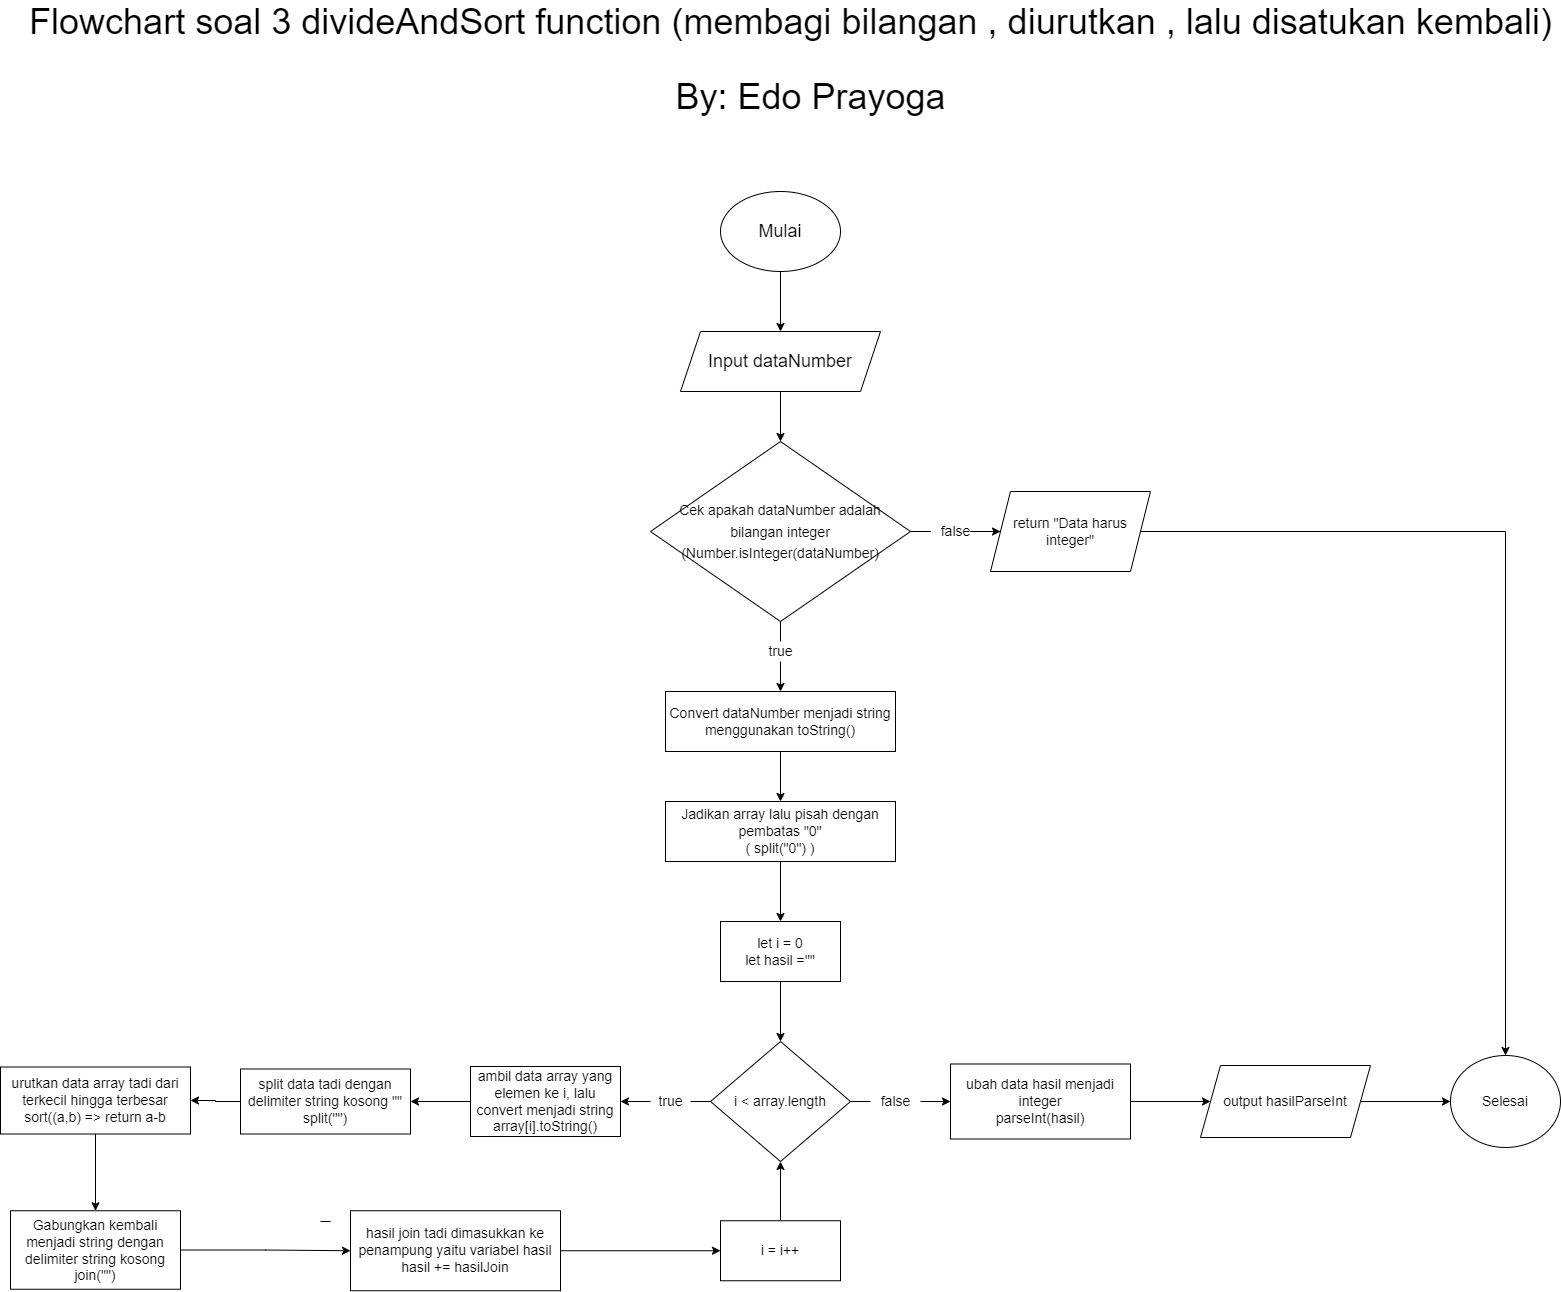

The diagram above was exported from draw.io. Its source (the exported page's mxGraphModel, read from the mxfile embedded in the PNG):
<mxGraphModel dx="9421" dy="2540" grid="1" gridSize="10" guides="1" tooltips="1" connect="1" arrows="1" fold="1" page="1" pageScale="1" pageWidth="4681" pageHeight="3300" math="0" shadow="0">
  <root>
    <mxCell id="0" />
    <mxCell id="1" parent="0" />
    <mxCell id="CmU2cQ4ZViltB90tyrcc-3" style="edgeStyle=orthogonalEdgeStyle;rounded=0;orthogonalLoop=1;jettySize=auto;html=1;exitX=0.5;exitY=1;exitDx=0;exitDy=0;entryX=0.5;entryY=0;entryDx=0;entryDy=0;fontSize=18;" edge="1" parent="1" source="CmU2cQ4ZViltB90tyrcc-1" target="CmU2cQ4ZViltB90tyrcc-2">
      <mxGeometry relative="1" as="geometry" />
    </mxCell>
    <mxCell id="CmU2cQ4ZViltB90tyrcc-1" value="&lt;font style=&quot;font-size: 18px&quot;&gt;Mulai&lt;/font&gt;" style="ellipse;whiteSpace=wrap;html=1;" vertex="1" parent="1">
      <mxGeometry x="60" y="260" width="120" height="80" as="geometry" />
    </mxCell>
    <mxCell id="CmU2cQ4ZViltB90tyrcc-6" style="edgeStyle=orthogonalEdgeStyle;rounded=0;orthogonalLoop=1;jettySize=auto;html=1;exitX=0.5;exitY=1;exitDx=0;exitDy=0;entryX=0.5;entryY=0;entryDx=0;entryDy=0;fontSize=14;" edge="1" parent="1" source="CmU2cQ4ZViltB90tyrcc-2" target="CmU2cQ4ZViltB90tyrcc-4">
      <mxGeometry relative="1" as="geometry" />
    </mxCell>
    <mxCell id="CmU2cQ4ZViltB90tyrcc-2" value="Input dataNumber" style="shape=parallelogram;perimeter=parallelogramPerimeter;whiteSpace=wrap;html=1;fixedSize=1;fontSize=18;" vertex="1" parent="1">
      <mxGeometry x="20" y="400" width="200" height="60" as="geometry" />
    </mxCell>
    <mxCell id="CmU2cQ4ZViltB90tyrcc-11" style="edgeStyle=orthogonalEdgeStyle;rounded=0;orthogonalLoop=1;jettySize=auto;html=1;exitX=1;exitY=0.5;exitDx=0;exitDy=0;fontSize=14;startArrow=none;" edge="1" parent="1" source="CmU2cQ4ZViltB90tyrcc-12" target="CmU2cQ4ZViltB90tyrcc-10">
      <mxGeometry relative="1" as="geometry" />
    </mxCell>
    <mxCell id="CmU2cQ4ZViltB90tyrcc-14" style="edgeStyle=orthogonalEdgeStyle;rounded=0;orthogonalLoop=1;jettySize=auto;html=1;exitX=0.5;exitY=1;exitDx=0;exitDy=0;entryX=0.5;entryY=0;entryDx=0;entryDy=0;fontSize=14;startArrow=none;" edge="1" parent="1" source="CmU2cQ4ZViltB90tyrcc-15" target="CmU2cQ4ZViltB90tyrcc-7">
      <mxGeometry relative="1" as="geometry" />
    </mxCell>
    <mxCell id="CmU2cQ4ZViltB90tyrcc-4" value="&lt;font style=&quot;font-size: 14px&quot;&gt;Cek apakah dataNumber adalah bilangan integer (Number.isInteger(dataNumber)&lt;/font&gt;" style="rhombus;whiteSpace=wrap;html=1;fontSize=18;" vertex="1" parent="1">
      <mxGeometry x="-10" y="510" width="260" height="180" as="geometry" />
    </mxCell>
    <mxCell id="CmU2cQ4ZViltB90tyrcc-19" style="edgeStyle=orthogonalEdgeStyle;rounded=0;orthogonalLoop=1;jettySize=auto;html=1;exitX=0.5;exitY=1;exitDx=0;exitDy=0;fontSize=14;" edge="1" parent="1" source="CmU2cQ4ZViltB90tyrcc-7" target="CmU2cQ4ZViltB90tyrcc-18">
      <mxGeometry relative="1" as="geometry" />
    </mxCell>
    <mxCell id="CmU2cQ4ZViltB90tyrcc-7" value="Convert dataNumber menjadi string menggunakan toString()" style="rounded=0;whiteSpace=wrap;html=1;fontSize=14;" vertex="1" parent="1">
      <mxGeometry x="5" y="760" width="230" height="60" as="geometry" />
    </mxCell>
    <mxCell id="CmU2cQ4ZViltB90tyrcc-55" style="edgeStyle=orthogonalEdgeStyle;rounded=0;orthogonalLoop=1;jettySize=auto;html=1;exitX=1;exitY=0.5;exitDx=0;exitDy=0;entryX=0.5;entryY=0;entryDx=0;entryDy=0;fontSize=14;" edge="1" parent="1" source="CmU2cQ4ZViltB90tyrcc-10" target="CmU2cQ4ZViltB90tyrcc-53">
      <mxGeometry relative="1" as="geometry" />
    </mxCell>
    <mxCell id="CmU2cQ4ZViltB90tyrcc-10" value="return &quot;Data harus integer&quot;" style="shape=parallelogram;perimeter=parallelogramPerimeter;whiteSpace=wrap;html=1;fixedSize=1;fontSize=14;" vertex="1" parent="1">
      <mxGeometry x="330" y="560" width="160" height="80" as="geometry" />
    </mxCell>
    <mxCell id="CmU2cQ4ZViltB90tyrcc-12" value="false" style="text;html=1;align=center;verticalAlign=middle;resizable=0;points=[];autosize=1;strokeColor=none;fillColor=none;fontSize=14;" vertex="1" parent="1">
      <mxGeometry x="270" y="590" width="50" height="20" as="geometry" />
    </mxCell>
    <mxCell id="CmU2cQ4ZViltB90tyrcc-13" value="" style="edgeStyle=orthogonalEdgeStyle;rounded=0;orthogonalLoop=1;jettySize=auto;html=1;exitX=1;exitY=0.5;exitDx=0;exitDy=0;fontSize=14;endArrow=none;" edge="1" parent="1" source="CmU2cQ4ZViltB90tyrcc-4" target="CmU2cQ4ZViltB90tyrcc-12">
      <mxGeometry relative="1" as="geometry">
        <mxPoint x="250" y="600" as="sourcePoint" />
        <mxPoint x="340" y="600" as="targetPoint" />
      </mxGeometry>
    </mxCell>
    <mxCell id="CmU2cQ4ZViltB90tyrcc-15" value="true" style="text;html=1;align=center;verticalAlign=middle;resizable=0;points=[];autosize=1;strokeColor=none;fillColor=none;fontSize=14;" vertex="1" parent="1">
      <mxGeometry x="100" y="710" width="40" height="20" as="geometry" />
    </mxCell>
    <mxCell id="CmU2cQ4ZViltB90tyrcc-16" value="" style="edgeStyle=orthogonalEdgeStyle;rounded=0;orthogonalLoop=1;jettySize=auto;html=1;exitX=0.5;exitY=1;exitDx=0;exitDy=0;entryX=0.5;entryY=0;entryDx=0;entryDy=0;fontSize=14;endArrow=none;" edge="1" parent="1" source="CmU2cQ4ZViltB90tyrcc-4" target="CmU2cQ4ZViltB90tyrcc-15">
      <mxGeometry relative="1" as="geometry">
        <mxPoint x="120" y="690" as="sourcePoint" />
        <mxPoint x="120" y="760" as="targetPoint" />
      </mxGeometry>
    </mxCell>
    <mxCell id="CmU2cQ4ZViltB90tyrcc-21" style="edgeStyle=orthogonalEdgeStyle;rounded=0;orthogonalLoop=1;jettySize=auto;html=1;exitX=0.5;exitY=1;exitDx=0;exitDy=0;entryX=0.5;entryY=0;entryDx=0;entryDy=0;fontSize=14;" edge="1" parent="1" source="CmU2cQ4ZViltB90tyrcc-18" target="CmU2cQ4ZViltB90tyrcc-20">
      <mxGeometry relative="1" as="geometry" />
    </mxCell>
    <mxCell id="CmU2cQ4ZViltB90tyrcc-18" value="Jadikan array lalu pisah dengan pembatas &quot;0&quot;&lt;br&gt;( split(&quot;0&quot;) )" style="rounded=0;whiteSpace=wrap;html=1;fontSize=14;" vertex="1" parent="1">
      <mxGeometry x="5" y="870" width="230" height="60" as="geometry" />
    </mxCell>
    <mxCell id="CmU2cQ4ZViltB90tyrcc-23" style="edgeStyle=orthogonalEdgeStyle;rounded=0;orthogonalLoop=1;jettySize=auto;html=1;exitX=0.5;exitY=1;exitDx=0;exitDy=0;entryX=0.5;entryY=0;entryDx=0;entryDy=0;fontSize=14;" edge="1" parent="1" source="CmU2cQ4ZViltB90tyrcc-20" target="CmU2cQ4ZViltB90tyrcc-22">
      <mxGeometry relative="1" as="geometry" />
    </mxCell>
    <mxCell id="CmU2cQ4ZViltB90tyrcc-20" value="let i = 0&lt;br&gt;let hasil =&quot;&quot;" style="rounded=0;whiteSpace=wrap;html=1;fontSize=14;" vertex="1" parent="1">
      <mxGeometry x="60" y="990" width="120" height="60" as="geometry" />
    </mxCell>
    <mxCell id="CmU2cQ4ZViltB90tyrcc-25" style="edgeStyle=orthogonalEdgeStyle;rounded=0;orthogonalLoop=1;jettySize=auto;html=1;exitX=0;exitY=0.5;exitDx=0;exitDy=0;entryX=1;entryY=0.5;entryDx=0;entryDy=0;fontSize=14;startArrow=none;" edge="1" parent="1" source="CmU2cQ4ZViltB90tyrcc-36" target="CmU2cQ4ZViltB90tyrcc-24">
      <mxGeometry relative="1" as="geometry" />
    </mxCell>
    <mxCell id="CmU2cQ4ZViltB90tyrcc-48" style="edgeStyle=orthogonalEdgeStyle;rounded=0;orthogonalLoop=1;jettySize=auto;html=1;exitX=1;exitY=0.5;exitDx=0;exitDy=0;entryX=0;entryY=0.5;entryDx=0;entryDy=0;fontSize=14;startArrow=none;" edge="1" parent="1" source="CmU2cQ4ZViltB90tyrcc-49" target="CmU2cQ4ZViltB90tyrcc-44">
      <mxGeometry relative="1" as="geometry" />
    </mxCell>
    <mxCell id="CmU2cQ4ZViltB90tyrcc-22" value="i &amp;lt; array.length" style="rhombus;whiteSpace=wrap;html=1;fontSize=14;" vertex="1" parent="1">
      <mxGeometry x="50" y="1110" width="140" height="120" as="geometry" />
    </mxCell>
    <mxCell id="CmU2cQ4ZViltB90tyrcc-41" style="edgeStyle=orthogonalEdgeStyle;rounded=0;orthogonalLoop=1;jettySize=auto;html=1;exitX=0;exitY=0.5;exitDx=0;exitDy=0;entryX=1;entryY=0.5;entryDx=0;entryDy=0;fontSize=14;" edge="1" parent="1" source="CmU2cQ4ZViltB90tyrcc-24" target="CmU2cQ4ZViltB90tyrcc-28">
      <mxGeometry relative="1" as="geometry" />
    </mxCell>
    <mxCell id="CmU2cQ4ZViltB90tyrcc-24" value="ambil data array yang elemen ke i, lalu convert menjadi string&lt;br&gt;array[i].toString()" style="rounded=0;whiteSpace=wrap;html=1;fontSize=14;" vertex="1" parent="1">
      <mxGeometry x="-190" y="1135" width="150" height="70" as="geometry" />
    </mxCell>
    <mxCell id="CmU2cQ4ZViltB90tyrcc-27" value="" style="edgeStyle=orthogonalEdgeStyle;rounded=0;orthogonalLoop=1;jettySize=auto;html=1;exitX=1;exitY=0.5;exitDx=0;exitDy=0;entryX=0;entryY=0.5;entryDx=0;entryDy=0;fontSize=14;endArrow=none;" edge="1" parent="1">
      <mxGeometry relative="1" as="geometry">
        <mxPoint x="-340" y="1290" as="sourcePoint" />
        <mxPoint x="-330" y="1290" as="targetPoint" />
      </mxGeometry>
    </mxCell>
    <mxCell id="CmU2cQ4ZViltB90tyrcc-42" style="edgeStyle=orthogonalEdgeStyle;rounded=0;orthogonalLoop=1;jettySize=auto;html=1;exitX=0;exitY=0.5;exitDx=0;exitDy=0;entryX=1;entryY=0.5;entryDx=0;entryDy=0;fontSize=14;" edge="1" parent="1" source="CmU2cQ4ZViltB90tyrcc-28" target="CmU2cQ4ZViltB90tyrcc-30">
      <mxGeometry relative="1" as="geometry" />
    </mxCell>
    <mxCell id="CmU2cQ4ZViltB90tyrcc-28" value="split data tadi dengan delimiter string kosong &quot;&quot;&lt;br&gt;split(&quot;&quot;)" style="rounded=0;whiteSpace=wrap;html=1;fontSize=14;" vertex="1" parent="1">
      <mxGeometry x="-420" y="1137.5" width="170" height="65" as="geometry" />
    </mxCell>
    <mxCell id="CmU2cQ4ZViltB90tyrcc-43" style="edgeStyle=orthogonalEdgeStyle;rounded=0;orthogonalLoop=1;jettySize=auto;html=1;exitX=0.5;exitY=1;exitDx=0;exitDy=0;entryX=0.5;entryY=0;entryDx=0;entryDy=0;fontSize=14;" edge="1" parent="1" source="CmU2cQ4ZViltB90tyrcc-30" target="CmU2cQ4ZViltB90tyrcc-32">
      <mxGeometry relative="1" as="geometry" />
    </mxCell>
    <mxCell id="CmU2cQ4ZViltB90tyrcc-30" value="urutkan data array tadi dari terkecil hingga terbesar&lt;br&gt;sort((a,b) =&amp;gt; return a-b" style="rounded=0;whiteSpace=wrap;html=1;fontSize=14;" vertex="1" parent="1">
      <mxGeometry x="-660" y="1135.5" width="190" height="67" as="geometry" />
    </mxCell>
    <mxCell id="CmU2cQ4ZViltB90tyrcc-35" style="edgeStyle=orthogonalEdgeStyle;rounded=0;orthogonalLoop=1;jettySize=auto;html=1;exitX=1;exitY=0.5;exitDx=0;exitDy=0;entryX=0;entryY=0.5;entryDx=0;entryDy=0;fontSize=14;" edge="1" parent="1" source="CmU2cQ4ZViltB90tyrcc-32" target="CmU2cQ4ZViltB90tyrcc-34">
      <mxGeometry relative="1" as="geometry" />
    </mxCell>
    <mxCell id="CmU2cQ4ZViltB90tyrcc-32" value="Gabungkan kembali menjadi string dengan delimiter string kosong&lt;br&gt;join(&quot;&quot;)" style="rounded=0;whiteSpace=wrap;html=1;fontSize=14;" vertex="1" parent="1">
      <mxGeometry x="-650" y="1279.25" width="170" height="78.5" as="geometry" />
    </mxCell>
    <mxCell id="CmU2cQ4ZViltB90tyrcc-40" style="edgeStyle=orthogonalEdgeStyle;rounded=0;orthogonalLoop=1;jettySize=auto;html=1;exitX=1;exitY=0.5;exitDx=0;exitDy=0;entryX=0;entryY=0.5;entryDx=0;entryDy=0;fontSize=14;" edge="1" parent="1" source="CmU2cQ4ZViltB90tyrcc-34" target="CmU2cQ4ZViltB90tyrcc-38">
      <mxGeometry relative="1" as="geometry" />
    </mxCell>
    <mxCell id="CmU2cQ4ZViltB90tyrcc-34" value="hasil join tadi dimasukkan ke penampung yaitu variabel hasil&lt;br&gt;hasil += hasilJoin" style="rounded=0;whiteSpace=wrap;html=1;fontSize=14;" vertex="1" parent="1">
      <mxGeometry x="-310" y="1279.25" width="210" height="80" as="geometry" />
    </mxCell>
    <mxCell id="CmU2cQ4ZViltB90tyrcc-36" value="true" style="text;html=1;align=center;verticalAlign=middle;resizable=0;points=[];autosize=1;strokeColor=none;fillColor=none;fontSize=14;" vertex="1" parent="1">
      <mxGeometry x="-10" y="1160" width="40" height="20" as="geometry" />
    </mxCell>
    <mxCell id="CmU2cQ4ZViltB90tyrcc-37" value="" style="edgeStyle=orthogonalEdgeStyle;rounded=0;orthogonalLoop=1;jettySize=auto;html=1;exitX=0;exitY=0.5;exitDx=0;exitDy=0;entryX=1;entryY=0.5;entryDx=0;entryDy=0;fontSize=14;startArrow=none;endArrow=none;" edge="1" parent="1" source="CmU2cQ4ZViltB90tyrcc-22" target="CmU2cQ4ZViltB90tyrcc-36">
      <mxGeometry relative="1" as="geometry">
        <mxPoint x="50" y="1170" as="sourcePoint" />
        <mxPoint x="-40" y="1170" as="targetPoint" />
      </mxGeometry>
    </mxCell>
    <mxCell id="CmU2cQ4ZViltB90tyrcc-39" style="edgeStyle=orthogonalEdgeStyle;rounded=0;orthogonalLoop=1;jettySize=auto;html=1;exitX=0.5;exitY=0;exitDx=0;exitDy=0;entryX=0.5;entryY=1;entryDx=0;entryDy=0;fontSize=14;" edge="1" parent="1" source="CmU2cQ4ZViltB90tyrcc-38" target="CmU2cQ4ZViltB90tyrcc-22">
      <mxGeometry relative="1" as="geometry" />
    </mxCell>
    <mxCell id="CmU2cQ4ZViltB90tyrcc-38" value="i = i++" style="rounded=0;whiteSpace=wrap;html=1;fontSize=14;" vertex="1" parent="1">
      <mxGeometry x="60" y="1289.25" width="120" height="60" as="geometry" />
    </mxCell>
    <mxCell id="CmU2cQ4ZViltB90tyrcc-52" style="edgeStyle=orthogonalEdgeStyle;rounded=0;orthogonalLoop=1;jettySize=auto;html=1;exitX=1;exitY=0.5;exitDx=0;exitDy=0;entryX=0;entryY=0.5;entryDx=0;entryDy=0;fontSize=14;" edge="1" parent="1" source="CmU2cQ4ZViltB90tyrcc-44" target="CmU2cQ4ZViltB90tyrcc-51">
      <mxGeometry relative="1" as="geometry" />
    </mxCell>
    <mxCell id="CmU2cQ4ZViltB90tyrcc-44" value="ubah data hasil menjadi integer&lt;br&gt;parseInt(hasil)" style="rounded=0;whiteSpace=wrap;html=1;fontSize=14;" vertex="1" parent="1">
      <mxGeometry x="290" y="1132.5" width="180" height="75" as="geometry" />
    </mxCell>
    <mxCell id="CmU2cQ4ZViltB90tyrcc-49" value="false" style="text;html=1;align=center;verticalAlign=middle;resizable=0;points=[];autosize=1;strokeColor=none;fillColor=none;fontSize=14;" vertex="1" parent="1">
      <mxGeometry x="210" y="1160" width="50" height="20" as="geometry" />
    </mxCell>
    <mxCell id="CmU2cQ4ZViltB90tyrcc-50" value="" style="edgeStyle=orthogonalEdgeStyle;rounded=0;orthogonalLoop=1;jettySize=auto;html=1;exitX=1;exitY=0.5;exitDx=0;exitDy=0;entryX=0;entryY=0.5;entryDx=0;entryDy=0;fontSize=14;endArrow=none;" edge="1" parent="1" source="CmU2cQ4ZViltB90tyrcc-22" target="CmU2cQ4ZViltB90tyrcc-49">
      <mxGeometry relative="1" as="geometry">
        <mxPoint x="190" y="1170" as="sourcePoint" />
        <mxPoint x="300" y="1170" as="targetPoint" />
      </mxGeometry>
    </mxCell>
    <mxCell id="CmU2cQ4ZViltB90tyrcc-54" style="edgeStyle=orthogonalEdgeStyle;rounded=0;orthogonalLoop=1;jettySize=auto;html=1;exitX=1;exitY=0.5;exitDx=0;exitDy=0;entryX=0;entryY=0.5;entryDx=0;entryDy=0;fontSize=14;" edge="1" parent="1" source="CmU2cQ4ZViltB90tyrcc-51" target="CmU2cQ4ZViltB90tyrcc-53">
      <mxGeometry relative="1" as="geometry" />
    </mxCell>
    <mxCell id="CmU2cQ4ZViltB90tyrcc-51" value="output hasilParseInt" style="shape=parallelogram;perimeter=parallelogramPerimeter;whiteSpace=wrap;html=1;fixedSize=1;fontSize=14;" vertex="1" parent="1">
      <mxGeometry x="540" y="1134" width="170" height="72" as="geometry" />
    </mxCell>
    <mxCell id="CmU2cQ4ZViltB90tyrcc-53" value="Selesai" style="ellipse;whiteSpace=wrap;html=1;fontSize=14;" vertex="1" parent="1">
      <mxGeometry x="790" y="1124" width="110" height="92" as="geometry" />
    </mxCell>
    <mxCell id="CmU2cQ4ZViltB90tyrcc-56" value="&lt;font style=&quot;font-size: 36px&quot;&gt;Flowchart soal 3 divideAndSort function (membagi bilangan , diurutkan , lalu disatukan kembali)&lt;/font&gt;" style="text;html=1;align=center;verticalAlign=middle;resizable=0;points=[];autosize=1;strokeColor=none;fillColor=none;fontSize=14;" vertex="1" parent="1">
      <mxGeometry x="-640" y="75" width="1540" height="30" as="geometry" />
    </mxCell>
    <mxCell id="CmU2cQ4ZViltB90tyrcc-57" value="&lt;font style=&quot;font-size: 36px&quot;&gt;By: Edo Prayoga&lt;/font&gt;" style="text;html=1;align=center;verticalAlign=middle;resizable=0;points=[];autosize=1;strokeColor=none;fillColor=none;fontSize=14;" vertex="1" parent="1">
      <mxGeometry x="5" y="150" width="290" height="30" as="geometry" />
    </mxCell>
  </root>
</mxGraphModel>